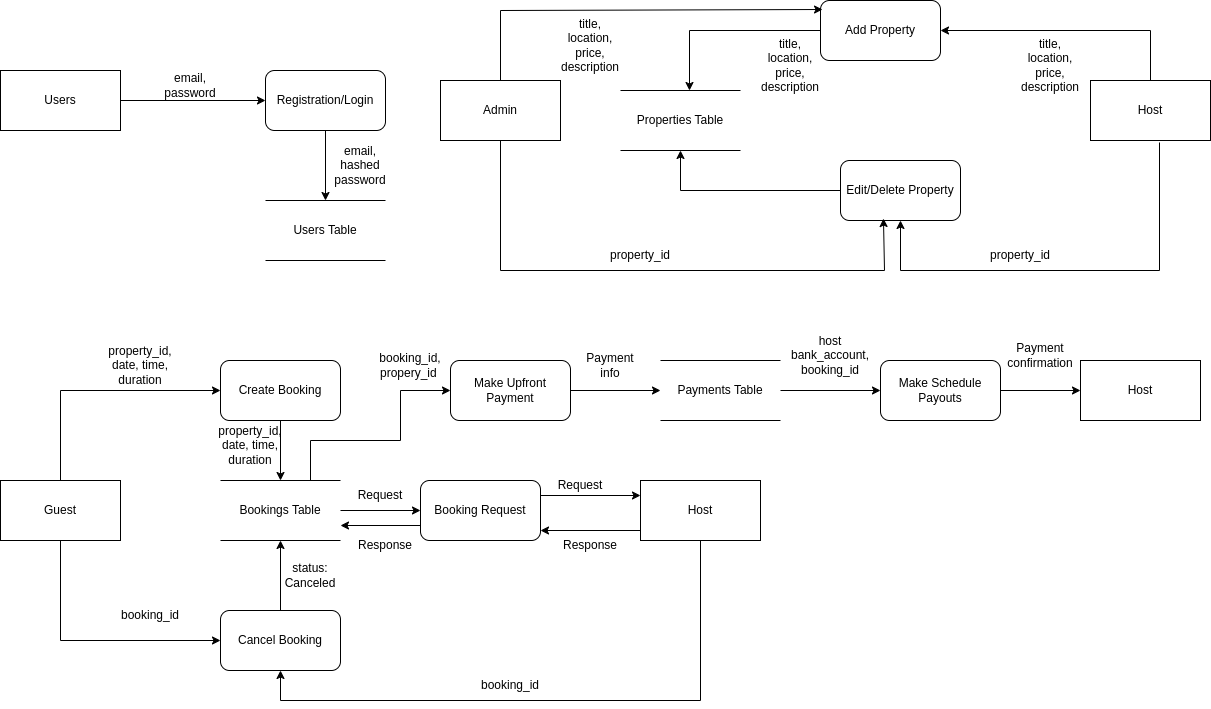

The diagram above was exported from draw.io. Its source (the exported page's mxGraphModel, read from the mxfile embedded in the PNG):
<mxGraphModel dx="1426" dy="825" grid="1" gridSize="10" guides="1" tooltips="1" connect="1" arrows="1" fold="1" page="1" pageScale="1" pageWidth="850" pageHeight="1100" background="#ffffff" math="0" shadow="0">
  <root>
    <mxCell id="0" />
    <mxCell id="1" parent="0" />
    <mxCell id="Ub1rlIKrjsLrtUVXrk9u-1" value="Users" style="rounded=0;whiteSpace=wrap;html=1;" vertex="1" parent="1">
      <mxGeometry x="40" y="80" width="120" height="60" as="geometry" />
    </mxCell>
    <mxCell id="Ub1rlIKrjsLrtUVXrk9u-2" value="Registration/Login" style="rounded=1;whiteSpace=wrap;html=1;" vertex="1" parent="1">
      <mxGeometry x="305" y="80" width="120" height="60" as="geometry" />
    </mxCell>
    <mxCell id="Ub1rlIKrjsLrtUVXrk9u-3" value="Users Table" style="shape=partialRectangle;whiteSpace=wrap;html=1;left=0;right=0;fillColor=none;" vertex="1" parent="1">
      <mxGeometry x="305" y="210" width="120" height="60" as="geometry" />
    </mxCell>
    <mxCell id="Ub1rlIKrjsLrtUVXrk9u-4" value="Host" style="rounded=0;whiteSpace=wrap;html=1;" vertex="1" parent="1">
      <mxGeometry x="1130" y="90" width="120" height="60" as="geometry" />
    </mxCell>
    <mxCell id="Ub1rlIKrjsLrtUVXrk9u-5" value="Host" style="rounded=0;whiteSpace=wrap;html=1;" vertex="1" parent="1">
      <mxGeometry x="1120" y="370" width="120" height="60" as="geometry" />
    </mxCell>
    <mxCell id="Ub1rlIKrjsLrtUVXrk9u-6" value="Guest" style="rounded=0;whiteSpace=wrap;html=1;" vertex="1" parent="1">
      <mxGeometry x="40" y="490" width="120" height="60" as="geometry" />
    </mxCell>
    <mxCell id="Ub1rlIKrjsLrtUVXrk9u-7" value="Properties Table" style="shape=partialRectangle;whiteSpace=wrap;html=1;left=0;right=0;fillColor=none;" vertex="1" parent="1">
      <mxGeometry x="660" y="100" width="120" height="60" as="geometry" />
    </mxCell>
    <mxCell id="Ub1rlIKrjsLrtUVXrk9u-8" value="Bookings Table" style="shape=partialRectangle;whiteSpace=wrap;html=1;left=0;right=0;fillColor=none;" vertex="1" parent="1">
      <mxGeometry x="260" y="490" width="120" height="60" as="geometry" />
    </mxCell>
    <mxCell id="Ub1rlIKrjsLrtUVXrk9u-9" value="Payments Table" style="shape=partialRectangle;whiteSpace=wrap;html=1;left=0;right=0;fillColor=none;" vertex="1" parent="1">
      <mxGeometry x="700" y="370" width="120" height="60" as="geometry" />
    </mxCell>
    <mxCell id="Ub1rlIKrjsLrtUVXrk9u-10" value="" style="endArrow=classic;html=1;rounded=0;exitX=1;exitY=0.5;exitDx=0;exitDy=0;" edge="1" parent="1" source="Ub1rlIKrjsLrtUVXrk9u-1" target="Ub1rlIKrjsLrtUVXrk9u-2">
      <mxGeometry width="50" height="50" relative="1" as="geometry">
        <mxPoint x="400" y="450" as="sourcePoint" />
        <mxPoint x="450" y="400" as="targetPoint" />
      </mxGeometry>
    </mxCell>
    <mxCell id="Ub1rlIKrjsLrtUVXrk9u-11" value="" style="endArrow=classic;html=1;rounded=0;entryX=0.5;entryY=0;entryDx=0;entryDy=0;exitX=0.5;exitY=1;exitDx=0;exitDy=0;" edge="1" parent="1" source="Ub1rlIKrjsLrtUVXrk9u-2" target="Ub1rlIKrjsLrtUVXrk9u-3">
      <mxGeometry width="50" height="50" relative="1" as="geometry">
        <mxPoint x="450" y="60" as="sourcePoint" />
        <mxPoint x="315" y="120" as="targetPoint" />
      </mxGeometry>
    </mxCell>
    <mxCell id="Ub1rlIKrjsLrtUVXrk9u-12" value="Add Property" style="rounded=1;whiteSpace=wrap;html=1;" vertex="1" parent="1">
      <mxGeometry x="860" y="10" width="120" height="60" as="geometry" />
    </mxCell>
    <mxCell id="Ub1rlIKrjsLrtUVXrk9u-13" value="Edit/Delete Property" style="rounded=1;whiteSpace=wrap;html=1;" vertex="1" parent="1">
      <mxGeometry x="880" y="170" width="120" height="60" as="geometry" />
    </mxCell>
    <mxCell id="Ub1rlIKrjsLrtUVXrk9u-14" value="Make Upfront Payment" style="rounded=1;whiteSpace=wrap;html=1;" vertex="1" parent="1">
      <mxGeometry x="490" y="370" width="120" height="60" as="geometry" />
    </mxCell>
    <mxCell id="Ub1rlIKrjsLrtUVXrk9u-15" value="" style="endArrow=classic;html=1;rounded=0;exitX=0.5;exitY=0;exitDx=0;exitDy=0;" edge="1" parent="1" source="Ub1rlIKrjsLrtUVXrk9u-4" target="Ub1rlIKrjsLrtUVXrk9u-12">
      <mxGeometry width="50" height="50" relative="1" as="geometry">
        <mxPoint x="400" y="350" as="sourcePoint" />
        <mxPoint x="450" y="300" as="targetPoint" />
        <Array as="points">
          <mxPoint x="1190" y="40" />
        </Array>
      </mxGeometry>
    </mxCell>
    <mxCell id="Ub1rlIKrjsLrtUVXrk9u-17" value="" style="endArrow=classic;html=1;rounded=0;exitX=0.575;exitY=1.033;exitDx=0;exitDy=0;exitPerimeter=0;entryX=0.5;entryY=1;entryDx=0;entryDy=0;" edge="1" parent="1" source="Ub1rlIKrjsLrtUVXrk9u-4" target="Ub1rlIKrjsLrtUVXrk9u-13">
      <mxGeometry width="50" height="50" relative="1" as="geometry">
        <mxPoint x="400" y="350" as="sourcePoint" />
        <mxPoint x="670" y="290" as="targetPoint" />
        <Array as="points">
          <mxPoint x="1199" y="280" />
          <mxPoint x="940" y="280" />
        </Array>
      </mxGeometry>
    </mxCell>
    <mxCell id="Ub1rlIKrjsLrtUVXrk9u-18" value="" style="endArrow=classic;html=1;rounded=0;exitX=0;exitY=0.5;exitDx=0;exitDy=0;entryX=0.5;entryY=1;entryDx=0;entryDy=0;" edge="1" parent="1" source="Ub1rlIKrjsLrtUVXrk9u-13" target="Ub1rlIKrjsLrtUVXrk9u-7">
      <mxGeometry width="50" height="50" relative="1" as="geometry">
        <mxPoint x="400" y="350" as="sourcePoint" />
        <mxPoint x="450" y="300" as="targetPoint" />
        <Array as="points">
          <mxPoint x="720" y="200" />
        </Array>
      </mxGeometry>
    </mxCell>
    <mxCell id="Ub1rlIKrjsLrtUVXrk9u-19" value="" style="endArrow=classic;html=1;rounded=0;exitX=0;exitY=0.5;exitDx=0;exitDy=0;entryX=0.575;entryY=0;entryDx=0;entryDy=0;entryPerimeter=0;" edge="1" parent="1" source="Ub1rlIKrjsLrtUVXrk9u-12" target="Ub1rlIKrjsLrtUVXrk9u-7">
      <mxGeometry width="50" height="50" relative="1" as="geometry">
        <mxPoint x="400" y="350" as="sourcePoint" />
        <mxPoint x="450" y="300" as="targetPoint" />
        <Array as="points">
          <mxPoint x="729" y="40" />
        </Array>
      </mxGeometry>
    </mxCell>
    <mxCell id="Ub1rlIKrjsLrtUVXrk9u-20" value="Create Booking" style="rounded=1;whiteSpace=wrap;html=1;" vertex="1" parent="1">
      <mxGeometry x="260" y="370" width="120" height="60" as="geometry" />
    </mxCell>
    <mxCell id="Ub1rlIKrjsLrtUVXrk9u-21" value="Cancel Booking" style="rounded=1;whiteSpace=wrap;html=1;" vertex="1" parent="1">
      <mxGeometry x="260" y="620" width="120" height="60" as="geometry" />
    </mxCell>
    <mxCell id="Ub1rlIKrjsLrtUVXrk9u-27" value="" style="endArrow=classic;html=1;rounded=0;exitX=0.5;exitY=0;exitDx=0;exitDy=0;entryX=0;entryY=0.5;entryDx=0;entryDy=0;" edge="1" parent="1" source="Ub1rlIKrjsLrtUVXrk9u-6" target="Ub1rlIKrjsLrtUVXrk9u-20">
      <mxGeometry width="50" height="50" relative="1" as="geometry">
        <mxPoint x="400" y="350" as="sourcePoint" />
        <mxPoint x="450" y="300" as="targetPoint" />
        <Array as="points">
          <mxPoint x="100" y="400" />
        </Array>
      </mxGeometry>
    </mxCell>
    <mxCell id="Ub1rlIKrjsLrtUVXrk9u-29" value="" style="endArrow=classic;html=1;rounded=0;exitX=0.5;exitY=1;exitDx=0;exitDy=0;entryX=0;entryY=0.5;entryDx=0;entryDy=0;" edge="1" parent="1" source="Ub1rlIKrjsLrtUVXrk9u-6" target="Ub1rlIKrjsLrtUVXrk9u-21">
      <mxGeometry width="50" height="50" relative="1" as="geometry">
        <mxPoint x="400" y="350" as="sourcePoint" />
        <mxPoint x="450" y="300" as="targetPoint" />
        <Array as="points">
          <mxPoint x="100" y="650" />
        </Array>
      </mxGeometry>
    </mxCell>
    <mxCell id="Ub1rlIKrjsLrtUVXrk9u-30" value="Host" style="rounded=0;whiteSpace=wrap;html=1;" vertex="1" parent="1">
      <mxGeometry x="680" y="490" width="120" height="60" as="geometry" />
    </mxCell>
    <mxCell id="Ub1rlIKrjsLrtUVXrk9u-31" value="" style="endArrow=classic;html=1;rounded=0;exitX=0.5;exitY=1;exitDx=0;exitDy=0;entryX=0.5;entryY=0;entryDx=0;entryDy=0;" edge="1" parent="1" source="Ub1rlIKrjsLrtUVXrk9u-20" target="Ub1rlIKrjsLrtUVXrk9u-8">
      <mxGeometry width="50" height="50" relative="1" as="geometry">
        <mxPoint x="400" y="350" as="sourcePoint" />
        <mxPoint x="450" y="300" as="targetPoint" />
      </mxGeometry>
    </mxCell>
    <mxCell id="Ub1rlIKrjsLrtUVXrk9u-32" value="" style="endArrow=classic;html=1;rounded=0;exitX=0.5;exitY=0;exitDx=0;exitDy=0;entryX=0.5;entryY=1;entryDx=0;entryDy=0;" edge="1" parent="1" source="Ub1rlIKrjsLrtUVXrk9u-21" target="Ub1rlIKrjsLrtUVXrk9u-8">
      <mxGeometry width="50" height="50" relative="1" as="geometry">
        <mxPoint x="400" y="350" as="sourcePoint" />
        <mxPoint x="450" y="300" as="targetPoint" />
      </mxGeometry>
    </mxCell>
    <mxCell id="Ub1rlIKrjsLrtUVXrk9u-33" value="Booking Request" style="rounded=1;whiteSpace=wrap;html=1;" vertex="1" parent="1">
      <mxGeometry x="460" y="490" width="120" height="60" as="geometry" />
    </mxCell>
    <mxCell id="Ub1rlIKrjsLrtUVXrk9u-34" value="" style="endArrow=classic;html=1;rounded=0;exitX=0.5;exitY=1;exitDx=0;exitDy=0;entryX=0.5;entryY=1;entryDx=0;entryDy=0;" edge="1" parent="1" source="Ub1rlIKrjsLrtUVXrk9u-30" target="Ub1rlIKrjsLrtUVXrk9u-21">
      <mxGeometry width="50" height="50" relative="1" as="geometry">
        <mxPoint x="400" y="350" as="sourcePoint" />
        <mxPoint x="530" y="470" as="targetPoint" />
        <Array as="points">
          <mxPoint x="740" y="710" />
          <mxPoint x="320" y="710" />
        </Array>
      </mxGeometry>
    </mxCell>
    <mxCell id="Ub1rlIKrjsLrtUVXrk9u-35" value="" style="endArrow=classic;html=1;rounded=0;exitX=1;exitY=0.5;exitDx=0;exitDy=0;entryX=0;entryY=0.5;entryDx=0;entryDy=0;" edge="1" parent="1" source="Ub1rlIKrjsLrtUVXrk9u-8" target="Ub1rlIKrjsLrtUVXrk9u-33">
      <mxGeometry width="50" height="50" relative="1" as="geometry">
        <mxPoint x="400" y="470" as="sourcePoint" />
        <mxPoint x="450" y="420" as="targetPoint" />
      </mxGeometry>
    </mxCell>
    <mxCell id="Ub1rlIKrjsLrtUVXrk9u-36" value="" style="endArrow=classic;html=1;rounded=0;exitX=1;exitY=0.25;exitDx=0;exitDy=0;entryX=0;entryY=0.25;entryDx=0;entryDy=0;" edge="1" parent="1" source="Ub1rlIKrjsLrtUVXrk9u-33" target="Ub1rlIKrjsLrtUVXrk9u-30">
      <mxGeometry width="50" height="50" relative="1" as="geometry">
        <mxPoint x="400" y="470" as="sourcePoint" />
        <mxPoint x="670" y="520" as="targetPoint" />
      </mxGeometry>
    </mxCell>
    <mxCell id="Ub1rlIKrjsLrtUVXrk9u-39" value="" style="endArrow=classic;html=1;rounded=0;entryX=1;entryY=0.5;entryDx=0;entryDy=0;exitX=0;exitY=0.5;exitDx=0;exitDy=0;" edge="1" parent="1">
      <mxGeometry width="50" height="50" relative="1" as="geometry">
        <mxPoint x="680" y="540" as="sourcePoint" />
        <mxPoint x="580" y="540" as="targetPoint" />
      </mxGeometry>
    </mxCell>
    <mxCell id="Ub1rlIKrjsLrtUVXrk9u-40" value="" style="endArrow=classic;html=1;rounded=0;entryX=1;entryY=0.75;entryDx=0;entryDy=0;exitX=0;exitY=0.75;exitDx=0;exitDy=0;" edge="1" parent="1" source="Ub1rlIKrjsLrtUVXrk9u-33" target="Ub1rlIKrjsLrtUVXrk9u-8">
      <mxGeometry width="50" height="50" relative="1" as="geometry">
        <mxPoint x="460" y="580" as="sourcePoint" />
        <mxPoint x="470" y="530" as="targetPoint" />
      </mxGeometry>
    </mxCell>
    <mxCell id="Ub1rlIKrjsLrtUVXrk9u-41" value="Make Schedule Payouts" style="rounded=1;whiteSpace=wrap;html=1;" vertex="1" parent="1">
      <mxGeometry x="920" y="370" width="120" height="60" as="geometry" />
    </mxCell>
    <mxCell id="Ub1rlIKrjsLrtUVXrk9u-42" value="" style="endArrow=classic;html=1;rounded=0;exitX=0.75;exitY=0;exitDx=0;exitDy=0;entryX=0;entryY=0.5;entryDx=0;entryDy=0;" edge="1" parent="1" source="Ub1rlIKrjsLrtUVXrk9u-8" target="Ub1rlIKrjsLrtUVXrk9u-14">
      <mxGeometry width="50" height="50" relative="1" as="geometry">
        <mxPoint x="400" y="830" as="sourcePoint" />
        <mxPoint x="440" y="400" as="targetPoint" />
        <Array as="points">
          <mxPoint x="350" y="450" />
          <mxPoint x="440" y="450" />
          <mxPoint x="440" y="400" />
        </Array>
      </mxGeometry>
    </mxCell>
    <mxCell id="Ub1rlIKrjsLrtUVXrk9u-43" value="" style="endArrow=classic;html=1;rounded=0;exitX=1;exitY=0.5;exitDx=0;exitDy=0;entryX=0;entryY=0.5;entryDx=0;entryDy=0;" edge="1" parent="1" source="Ub1rlIKrjsLrtUVXrk9u-14" target="Ub1rlIKrjsLrtUVXrk9u-9">
      <mxGeometry width="50" height="50" relative="1" as="geometry">
        <mxPoint x="540" y="730" as="sourcePoint" />
        <mxPoint x="590" y="680" as="targetPoint" />
      </mxGeometry>
    </mxCell>
    <mxCell id="Ub1rlIKrjsLrtUVXrk9u-44" value="" style="endArrow=classic;html=1;rounded=0;exitX=1;exitY=0.5;exitDx=0;exitDy=0;entryX=0;entryY=0.5;entryDx=0;entryDy=0;" edge="1" parent="1" source="Ub1rlIKrjsLrtUVXrk9u-9" target="Ub1rlIKrjsLrtUVXrk9u-41">
      <mxGeometry width="50" height="50" relative="1" as="geometry">
        <mxPoint x="540" y="730" as="sourcePoint" />
        <mxPoint x="940" y="690" as="targetPoint" />
      </mxGeometry>
    </mxCell>
    <mxCell id="Ub1rlIKrjsLrtUVXrk9u-45" value="" style="endArrow=classic;html=1;rounded=0;entryX=0;entryY=0.5;entryDx=0;entryDy=0;exitX=1;exitY=0.5;exitDx=0;exitDy=0;" edge="1" parent="1" source="Ub1rlIKrjsLrtUVXrk9u-41" target="Ub1rlIKrjsLrtUVXrk9u-5">
      <mxGeometry width="50" height="50" relative="1" as="geometry">
        <mxPoint x="540" y="730" as="sourcePoint" />
        <mxPoint x="590" y="680" as="targetPoint" />
      </mxGeometry>
    </mxCell>
    <mxCell id="Ub1rlIKrjsLrtUVXrk9u-46" value="Admin" style="rounded=0;whiteSpace=wrap;html=1;" vertex="1" parent="1">
      <mxGeometry x="480" y="90" width="120" height="60" as="geometry" />
    </mxCell>
    <mxCell id="Ub1rlIKrjsLrtUVXrk9u-47" value="" style="endArrow=classic;html=1;rounded=0;exitX=0.5;exitY=0;exitDx=0;exitDy=0;entryX=0.017;entryY=0.15;entryDx=0;entryDy=0;entryPerimeter=0;" edge="1" parent="1" source="Ub1rlIKrjsLrtUVXrk9u-46" target="Ub1rlIKrjsLrtUVXrk9u-12">
      <mxGeometry width="50" height="50" relative="1" as="geometry">
        <mxPoint x="540" y="370" as="sourcePoint" />
        <mxPoint x="590" y="320" as="targetPoint" />
        <Array as="points">
          <mxPoint x="540" y="20" />
        </Array>
      </mxGeometry>
    </mxCell>
    <mxCell id="Ub1rlIKrjsLrtUVXrk9u-48" value="" style="endArrow=classic;html=1;rounded=0;exitX=0.5;exitY=1;exitDx=0;exitDy=0;entryX=0.358;entryY=0.967;entryDx=0;entryDy=0;entryPerimeter=0;" edge="1" parent="1" source="Ub1rlIKrjsLrtUVXrk9u-46" target="Ub1rlIKrjsLrtUVXrk9u-13">
      <mxGeometry width="50" height="50" relative="1" as="geometry">
        <mxPoint x="540" y="370" as="sourcePoint" />
        <mxPoint x="910" y="280" as="targetPoint" />
        <Array as="points">
          <mxPoint x="540" y="280" />
          <mxPoint x="924" y="280" />
        </Array>
      </mxGeometry>
    </mxCell>
    <mxCell id="Ub1rlIKrjsLrtUVXrk9u-49" value="email, password" style="text;strokeColor=none;align=center;fillColor=none;html=1;verticalAlign=middle;whiteSpace=wrap;rounded=0;" vertex="1" parent="1">
      <mxGeometry x="200" y="80" width="60" height="30" as="geometry" />
    </mxCell>
    <mxCell id="Ub1rlIKrjsLrtUVXrk9u-50" value="email, hashed password" style="text;strokeColor=none;align=center;fillColor=none;html=1;verticalAlign=middle;whiteSpace=wrap;rounded=0;" vertex="1" parent="1">
      <mxGeometry x="370" y="160" width="60" height="30" as="geometry" />
    </mxCell>
    <mxCell id="Ub1rlIKrjsLrtUVXrk9u-51" value="title, location, price, description" style="text;strokeColor=none;align=center;fillColor=none;html=1;verticalAlign=middle;whiteSpace=wrap;rounded=0;" vertex="1" parent="1">
      <mxGeometry x="600" y="40" width="60" height="30" as="geometry" />
    </mxCell>
    <mxCell id="Ub1rlIKrjsLrtUVXrk9u-52" value="title, location, price, description" style="text;strokeColor=none;align=center;fillColor=none;html=1;verticalAlign=middle;whiteSpace=wrap;rounded=0;" vertex="1" parent="1">
      <mxGeometry x="800" y="60" width="60" height="30" as="geometry" />
    </mxCell>
    <mxCell id="Ub1rlIKrjsLrtUVXrk9u-53" style="edgeStyle=orthogonalEdgeStyle;rounded=0;orthogonalLoop=1;jettySize=auto;html=1;exitX=0.5;exitY=1;exitDx=0;exitDy=0;" edge="1" parent="1" source="Ub1rlIKrjsLrtUVXrk9u-52" target="Ub1rlIKrjsLrtUVXrk9u-52">
      <mxGeometry relative="1" as="geometry" />
    </mxCell>
    <mxCell id="Ub1rlIKrjsLrtUVXrk9u-54" value="title, location, price, description" style="text;strokeColor=none;align=center;fillColor=none;html=1;verticalAlign=middle;whiteSpace=wrap;rounded=0;" vertex="1" parent="1">
      <mxGeometry x="1060" y="60" width="60" height="30" as="geometry" />
    </mxCell>
    <mxCell id="Ub1rlIKrjsLrtUVXrk9u-55" value="property_id" style="text;strokeColor=none;align=center;fillColor=none;html=1;verticalAlign=middle;whiteSpace=wrap;rounded=0;" vertex="1" parent="1">
      <mxGeometry x="650" y="250" width="60" height="30" as="geometry" />
    </mxCell>
    <mxCell id="Ub1rlIKrjsLrtUVXrk9u-56" value="property_id" style="text;strokeColor=none;align=center;fillColor=none;html=1;verticalAlign=middle;whiteSpace=wrap;rounded=0;" vertex="1" parent="1">
      <mxGeometry x="1030" y="250" width="60" height="30" as="geometry" />
    </mxCell>
    <mxCell id="Ub1rlIKrjsLrtUVXrk9u-57" value="property_id, date, time, duration" style="text;strokeColor=none;align=center;fillColor=none;html=1;verticalAlign=middle;whiteSpace=wrap;rounded=0;" vertex="1" parent="1">
      <mxGeometry x="150" y="360" width="60" height="30" as="geometry" />
    </mxCell>
    <mxCell id="Ub1rlIKrjsLrtUVXrk9u-58" value="property_id, date, time, duration" style="text;strokeColor=none;align=center;fillColor=none;html=1;verticalAlign=middle;whiteSpace=wrap;rounded=0;" vertex="1" parent="1">
      <mxGeometry x="260" y="440" width="60" height="30" as="geometry" />
    </mxCell>
    <mxCell id="Ub1rlIKrjsLrtUVXrk9u-59" value="booking_id" style="text;strokeColor=none;align=center;fillColor=none;html=1;verticalAlign=middle;whiteSpace=wrap;rounded=0;" vertex="1" parent="1">
      <mxGeometry x="160" y="610" width="60" height="30" as="geometry" />
    </mxCell>
    <mxCell id="Ub1rlIKrjsLrtUVXrk9u-60" value="status: Canceled" style="text;strokeColor=none;align=center;fillColor=none;html=1;verticalAlign=middle;whiteSpace=wrap;rounded=0;" vertex="1" parent="1">
      <mxGeometry x="320" y="570" width="60" height="30" as="geometry" />
    </mxCell>
    <mxCell id="Ub1rlIKrjsLrtUVXrk9u-61" value="Response" style="text;strokeColor=none;align=center;fillColor=none;html=1;verticalAlign=middle;whiteSpace=wrap;rounded=0;" vertex="1" parent="1">
      <mxGeometry x="395" y="540" width="60" height="30" as="geometry" />
    </mxCell>
    <mxCell id="Ub1rlIKrjsLrtUVXrk9u-62" value="Request" style="text;strokeColor=none;align=center;fillColor=none;html=1;verticalAlign=middle;whiteSpace=wrap;rounded=0;" vertex="1" parent="1">
      <mxGeometry x="390" y="490" width="60" height="30" as="geometry" />
    </mxCell>
    <mxCell id="Ub1rlIKrjsLrtUVXrk9u-63" value="Request" style="text;strokeColor=none;align=center;fillColor=none;html=1;verticalAlign=middle;whiteSpace=wrap;rounded=0;" vertex="1" parent="1">
      <mxGeometry x="590" y="480" width="60" height="30" as="geometry" />
    </mxCell>
    <mxCell id="Ub1rlIKrjsLrtUVXrk9u-64" value="Response" style="text;strokeColor=none;align=center;fillColor=none;html=1;verticalAlign=middle;whiteSpace=wrap;rounded=0;" vertex="1" parent="1">
      <mxGeometry x="600" y="540" width="60" height="30" as="geometry" />
    </mxCell>
    <mxCell id="Ub1rlIKrjsLrtUVXrk9u-65" value="Payment info" style="text;strokeColor=none;align=center;fillColor=none;html=1;verticalAlign=middle;whiteSpace=wrap;rounded=0;" vertex="1" parent="1">
      <mxGeometry x="620" y="360" width="60" height="30" as="geometry" />
    </mxCell>
    <mxCell id="Ub1rlIKrjsLrtUVXrk9u-66" value="booking_id, propery_id&amp;nbsp;" style="text;strokeColor=none;align=center;fillColor=none;html=1;verticalAlign=middle;whiteSpace=wrap;rounded=0;" vertex="1" parent="1">
      <mxGeometry x="420" y="360" width="60" height="30" as="geometry" />
    </mxCell>
    <mxCell id="Ub1rlIKrjsLrtUVXrk9u-67" value="host bank_account, booking_id" style="text;strokeColor=none;align=center;fillColor=none;html=1;verticalAlign=middle;whiteSpace=wrap;rounded=0;" vertex="1" parent="1">
      <mxGeometry x="840" y="350" width="60" height="30" as="geometry" />
    </mxCell>
    <mxCell id="Ub1rlIKrjsLrtUVXrk9u-69" value="Payment confirmation" style="text;strokeColor=none;align=center;fillColor=none;html=1;verticalAlign=middle;whiteSpace=wrap;rounded=0;" vertex="1" parent="1">
      <mxGeometry x="1050" y="350" width="60" height="30" as="geometry" />
    </mxCell>
    <mxCell id="Ub1rlIKrjsLrtUVXrk9u-70" value="booking_id" style="text;strokeColor=none;align=center;fillColor=none;html=1;verticalAlign=middle;whiteSpace=wrap;rounded=0;" vertex="1" parent="1">
      <mxGeometry x="520" y="680" width="60" height="30" as="geometry" />
    </mxCell>
  </root>
</mxGraphModel>